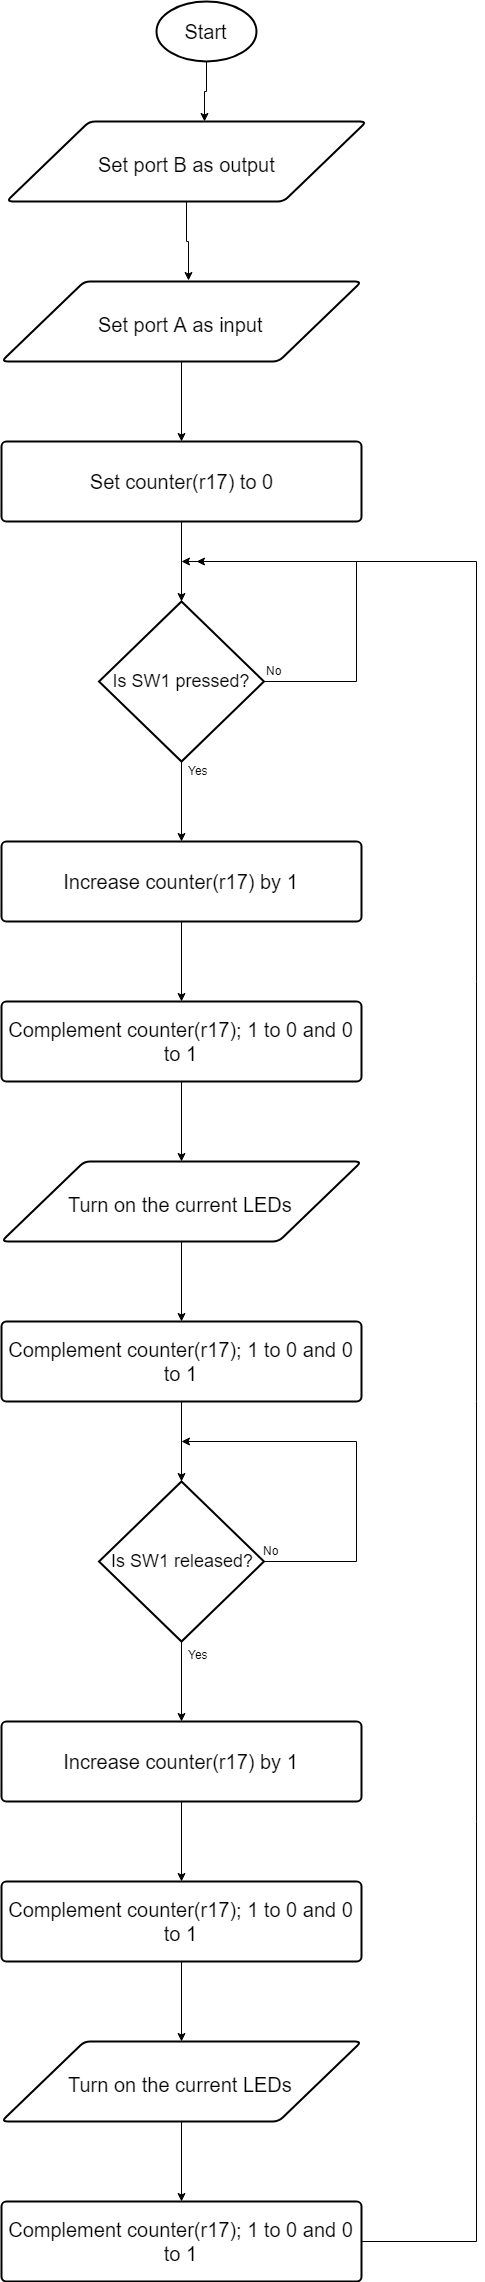

The diagram above was exported from draw.io. Its source (the exported page's mxGraphModel, read from the mxfile embedded in the PNG):
<mxGraphModel dx="1426" dy="1815" grid="1" gridSize="10" guides="1" tooltips="1" connect="1" arrows="1" fold="1" page="1" pageScale="1" pageWidth="850" pageHeight="1100" background="#ffffff" math="0" shadow="0">
  <root>
    <mxCell id="0" />
    <mxCell id="1" parent="0" />
    <mxCell id="42" style="edgeStyle=orthogonalEdgeStyle;rounded=0;html=1;entryX=0.55;entryY=0;entryPerimeter=0;jettySize=auto;orthogonalLoop=1;" edge="1" parent="1" source="2" target="4">
      <mxGeometry relative="1" as="geometry" />
    </mxCell>
    <mxCell id="2" value="&lt;font style=&quot;font-size: 20px&quot;&gt;Start&lt;/font&gt;" style="strokeWidth=2;html=1;shape=mxgraph.flowchart.start_1;whiteSpace=wrap;" vertex="1" parent="1">
      <mxGeometry x="400" y="-120" width="100" height="60" as="geometry" />
    </mxCell>
    <mxCell id="43" style="edgeStyle=orthogonalEdgeStyle;rounded=0;html=1;entryX=0.519;entryY=-0.012;entryPerimeter=0;jettySize=auto;orthogonalLoop=1;" edge="1" parent="1" source="4" target="7">
      <mxGeometry relative="1" as="geometry" />
    </mxCell>
    <mxCell id="4" value="" style="verticalLabelPosition=bottom;verticalAlign=top;html=1;strokeWidth=2;shape=parallelogram;perimeter=parallelogramPerimeter;whiteSpace=wrap;rounded=1;arcSize=12;size=0.23;" vertex="1" parent="1">
      <mxGeometry x="250" width="360" height="80" as="geometry" />
    </mxCell>
    <mxCell id="6" value="&lt;font style=&quot;font-size: 20px&quot;&gt;Set port B as output&lt;/font&gt;" style="text;html=1;" vertex="1" parent="1">
      <mxGeometry x="340" y="25" width="180" height="30" as="geometry" />
    </mxCell>
    <mxCell id="44" style="edgeStyle=orthogonalEdgeStyle;rounded=0;html=1;entryX=0.5;entryY=0;entryPerimeter=0;jettySize=auto;orthogonalLoop=1;" edge="1" parent="1" source="7" target="40">
      <mxGeometry relative="1" as="geometry" />
    </mxCell>
    <mxCell id="7" value="" style="verticalLabelPosition=bottom;verticalAlign=top;html=1;strokeWidth=2;shape=parallelogram;perimeter=parallelogramPerimeter;whiteSpace=wrap;rounded=1;arcSize=12;size=0.23;" vertex="1" parent="1">
      <mxGeometry x="245" y="160" width="360" height="80" as="geometry" />
    </mxCell>
    <mxCell id="8" value="&lt;font style=&quot;font-size: 20px&quot;&gt;Set port A as input&lt;/font&gt;" style="text;html=1;" vertex="1" parent="1">
      <mxGeometry x="340" y="185" width="170" height="30" as="geometry" />
    </mxCell>
    <mxCell id="11" style="edgeStyle=orthogonalEdgeStyle;rounded=0;html=1;jettySize=auto;orthogonalLoop=1;" edge="1" parent="1" source="9">
      <mxGeometry relative="1" as="geometry">
        <mxPoint x="425" y="440" as="targetPoint" />
        <Array as="points">
          <mxPoint x="600" y="560" />
          <mxPoint x="600" y="440" />
        </Array>
      </mxGeometry>
    </mxCell>
    <mxCell id="14" style="edgeStyle=orthogonalEdgeStyle;rounded=0;html=1;entryX=0.5;entryY=0;entryPerimeter=0;jettySize=auto;orthogonalLoop=1;" edge="1" parent="1" source="9" target="13">
      <mxGeometry relative="1" as="geometry" />
    </mxCell>
    <mxCell id="9" value="&lt;font style=&quot;font-size: 18px&quot;&gt;Is SW1 pressed?&lt;/font&gt;" style="strokeWidth=2;html=1;shape=mxgraph.flowchart.decision;whiteSpace=wrap;" vertex="1" parent="1">
      <mxGeometry x="342.5" y="480" width="165" height="160" as="geometry" />
    </mxCell>
    <mxCell id="12" value="No" style="text;html=1;resizable=0;points=[];autosize=1;align=left;verticalAlign=top;spacingTop=-4;" vertex="1" parent="1">
      <mxGeometry x="507.5" y="540" width="30" height="20" as="geometry" />
    </mxCell>
    <mxCell id="22" style="edgeStyle=orthogonalEdgeStyle;rounded=0;html=1;entryX=0.5;entryY=0;entryPerimeter=0;jettySize=auto;orthogonalLoop=1;" edge="1" parent="1" source="13" target="16">
      <mxGeometry relative="1" as="geometry" />
    </mxCell>
    <mxCell id="13" value="&lt;font style=&quot;font-size: 20px&quot;&gt;&lt;font style=&quot;font-size: 20px&quot;&gt;Increase&amp;nbsp;&lt;/font&gt;&lt;span&gt;counter(r17) by 1&lt;/span&gt;&lt;/font&gt;" style="strokeWidth=2;html=1;shape=mxgraph.flowchart.process;whiteSpace=wrap;" vertex="1" parent="1">
      <mxGeometry x="245" y="720" width="360" height="80" as="geometry" />
    </mxCell>
    <mxCell id="15" value="Yes" style="text;html=1;resizable=0;points=[];autosize=1;align=left;verticalAlign=top;spacingTop=-4;" vertex="1" parent="1">
      <mxGeometry x="430" y="640" width="40" height="20" as="geometry" />
    </mxCell>
    <mxCell id="23" style="edgeStyle=orthogonalEdgeStyle;rounded=0;html=1;entryX=0.5;entryY=0;jettySize=auto;orthogonalLoop=1;" edge="1" parent="1" source="16" target="17">
      <mxGeometry relative="1" as="geometry" />
    </mxCell>
    <mxCell id="16" value="&lt;span style=&quot;font-size: 20px&quot;&gt;Complement counter(r17); 1 to 0 and 0 to 1&lt;/span&gt;&lt;br&gt;" style="strokeWidth=2;html=1;shape=mxgraph.flowchart.process;whiteSpace=wrap;" vertex="1" parent="1">
      <mxGeometry x="245" y="880" width="360" height="80" as="geometry" />
    </mxCell>
    <mxCell id="24" style="edgeStyle=orthogonalEdgeStyle;rounded=0;html=1;entryX=0.5;entryY=0;entryPerimeter=0;jettySize=auto;orthogonalLoop=1;" edge="1" parent="1" source="17" target="20">
      <mxGeometry relative="1" as="geometry" />
    </mxCell>
    <mxCell id="17" value="" style="verticalLabelPosition=bottom;verticalAlign=top;html=1;strokeWidth=2;shape=parallelogram;perimeter=parallelogramPerimeter;whiteSpace=wrap;rounded=1;arcSize=12;size=0.23;" vertex="1" parent="1">
      <mxGeometry x="245" y="1040" width="360" height="80" as="geometry" />
    </mxCell>
    <mxCell id="19" value="&lt;font style=&quot;font-size: 20px&quot;&gt;Turn on the current LEDs&lt;/font&gt;" style="text;html=1;" vertex="1" parent="1">
      <mxGeometry x="310" y="1065" width="230" height="30" as="geometry" />
    </mxCell>
    <mxCell id="25" style="edgeStyle=orthogonalEdgeStyle;rounded=0;html=1;entryX=0.5;entryY=0;entryPerimeter=0;jettySize=auto;orthogonalLoop=1;" edge="1" parent="1" source="20" target="21">
      <mxGeometry relative="1" as="geometry" />
    </mxCell>
    <mxCell id="20" value="&lt;span style=&quot;font-size: 20px&quot;&gt;Complement counter(r17); 1 to 0 and 0 to 1&lt;/span&gt;&lt;br&gt;" style="strokeWidth=2;html=1;shape=mxgraph.flowchart.process;whiteSpace=wrap;" vertex="1" parent="1">
      <mxGeometry x="245" y="1200" width="360" height="80" as="geometry" />
    </mxCell>
    <mxCell id="26" style="edgeStyle=orthogonalEdgeStyle;rounded=0;html=1;jettySize=auto;orthogonalLoop=1;" edge="1" parent="1" source="21">
      <mxGeometry relative="1" as="geometry">
        <mxPoint x="425" y="1320" as="targetPoint" />
        <Array as="points">
          <mxPoint x="600" y="1440" />
          <mxPoint x="600" y="1320" />
        </Array>
      </mxGeometry>
    </mxCell>
    <mxCell id="29" style="edgeStyle=orthogonalEdgeStyle;rounded=0;html=1;entryX=0.5;entryY=0;entryPerimeter=0;jettySize=auto;orthogonalLoop=1;" edge="1" parent="1" source="21" target="28">
      <mxGeometry relative="1" as="geometry" />
    </mxCell>
    <mxCell id="21" value="&lt;font style=&quot;font-size: 18px&quot;&gt;Is SW1 released?&lt;/font&gt;" style="strokeWidth=2;html=1;shape=mxgraph.flowchart.decision;whiteSpace=wrap;" vertex="1" parent="1">
      <mxGeometry x="342.5" y="1360" width="165" height="160" as="geometry" />
    </mxCell>
    <mxCell id="27" value="No" style="text;html=1;resizable=0;points=[];autosize=1;align=left;verticalAlign=top;spacingTop=-4;" vertex="1" parent="1">
      <mxGeometry x="505" y="1420" width="30" height="20" as="geometry" />
    </mxCell>
    <mxCell id="37" style="edgeStyle=orthogonalEdgeStyle;rounded=0;html=1;entryX=0.5;entryY=0;entryPerimeter=0;jettySize=auto;orthogonalLoop=1;" edge="1" parent="1" source="28" target="32">
      <mxGeometry relative="1" as="geometry" />
    </mxCell>
    <mxCell id="28" value="&lt;font style=&quot;font-size: 20px&quot;&gt;&lt;font style=&quot;font-size: 20px&quot;&gt;Increase&amp;nbsp;&lt;/font&gt;&lt;span&gt;counter(r17) by 1&lt;/span&gt;&lt;/font&gt;" style="strokeWidth=2;html=1;shape=mxgraph.flowchart.process;whiteSpace=wrap;" vertex="1" parent="1">
      <mxGeometry x="245" y="1600" width="360" height="80" as="geometry" />
    </mxCell>
    <mxCell id="30" value="Yes" style="text;html=1;resizable=0;points=[];autosize=1;align=left;verticalAlign=top;spacingTop=-4;" vertex="1" parent="1">
      <mxGeometry x="430" y="1524" width="40" height="20" as="geometry" />
    </mxCell>
    <mxCell id="31" style="edgeStyle=orthogonalEdgeStyle;rounded=0;html=1;entryX=0.5;entryY=0;jettySize=auto;orthogonalLoop=1;" edge="1" source="32" target="34" parent="1">
      <mxGeometry relative="1" as="geometry" />
    </mxCell>
    <mxCell id="32" value="&lt;span style=&quot;font-size: 20px&quot;&gt;Complement counter(r17); 1 to 0 and 0 to 1&lt;/span&gt;&lt;br&gt;" style="strokeWidth=2;html=1;shape=mxgraph.flowchart.process;whiteSpace=wrap;" vertex="1" parent="1">
      <mxGeometry x="245" y="1760" width="360" height="80" as="geometry" />
    </mxCell>
    <mxCell id="33" style="edgeStyle=orthogonalEdgeStyle;rounded=0;html=1;entryX=0.5;entryY=0;entryPerimeter=0;jettySize=auto;orthogonalLoop=1;" edge="1" source="34" target="36" parent="1">
      <mxGeometry relative="1" as="geometry" />
    </mxCell>
    <mxCell id="34" value="" style="verticalLabelPosition=bottom;verticalAlign=top;html=1;strokeWidth=2;shape=parallelogram;perimeter=parallelogramPerimeter;whiteSpace=wrap;rounded=1;arcSize=12;size=0.23;" vertex="1" parent="1">
      <mxGeometry x="245" y="1920" width="360" height="80" as="geometry" />
    </mxCell>
    <mxCell id="35" value="&lt;font style=&quot;font-size: 20px&quot;&gt;Turn on the current LEDs&lt;/font&gt;" style="text;html=1;" vertex="1" parent="1">
      <mxGeometry x="310" y="1945" width="230" height="30" as="geometry" />
    </mxCell>
    <mxCell id="38" style="edgeStyle=orthogonalEdgeStyle;rounded=0;html=1;jettySize=auto;orthogonalLoop=1;" edge="1" parent="1" source="36">
      <mxGeometry relative="1" as="geometry">
        <mxPoint x="440" y="440" as="targetPoint" />
        <Array as="points">
          <mxPoint x="720" y="2120" />
          <mxPoint x="720" y="440" />
        </Array>
      </mxGeometry>
    </mxCell>
    <mxCell id="36" value="&lt;span style=&quot;font-size: 20px&quot;&gt;Complement counter(r17); 1 to 0 and 0 to 1&lt;/span&gt;&lt;br&gt;" style="strokeWidth=2;html=1;shape=mxgraph.flowchart.process;whiteSpace=wrap;" vertex="1" parent="1">
      <mxGeometry x="245" y="2080" width="360" height="80" as="geometry" />
    </mxCell>
    <mxCell id="41" style="edgeStyle=orthogonalEdgeStyle;rounded=0;html=1;entryX=0.5;entryY=0;entryPerimeter=0;jettySize=auto;orthogonalLoop=1;" edge="1" parent="1" source="40" target="9">
      <mxGeometry relative="1" as="geometry" />
    </mxCell>
    <mxCell id="40" value="&lt;font style=&quot;font-size: 20px&quot;&gt;&lt;font style=&quot;font-size: 20px&quot;&gt;Set&amp;nbsp;&lt;/font&gt;&lt;span&gt;counter(r17) to 0&lt;/span&gt;&lt;/font&gt;" style="strokeWidth=2;html=1;shape=mxgraph.flowchart.process;whiteSpace=wrap;" vertex="1" parent="1">
      <mxGeometry x="245" y="320" width="360" height="80" as="geometry" />
    </mxCell>
  </root>
</mxGraphModel>